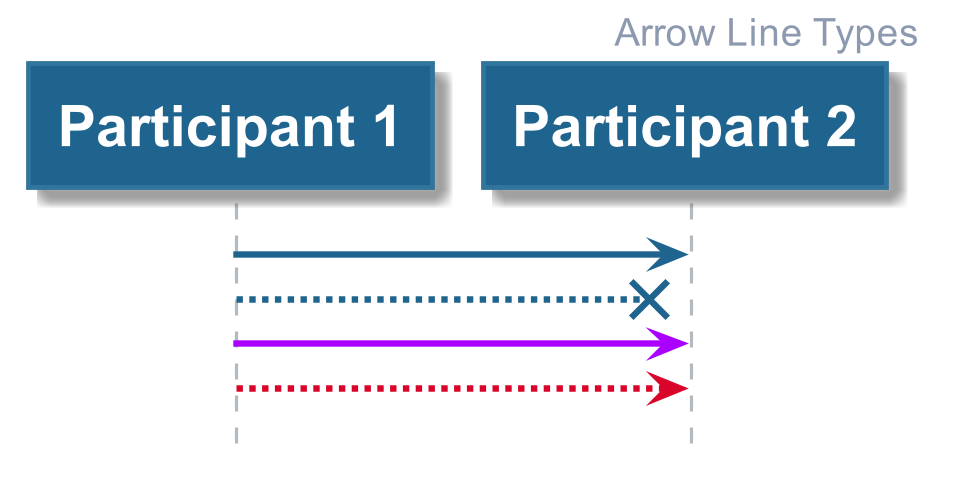

The diagram above was rendered by PlantUML. Its source (embedded in the PNG):
@startuml











hide footbox

skinparam ParticipantPadding    10

skinparam BoxPadding            10

skinparam padding               2

skinparam Shadowing             true

skinparam default {

    FontColor           #1A1C20
    FontName            Arial
    FontSize            14
    FontStyle           BOLD

    TextAlignment       LEFT
}

skinparam Sequence {

    BoxBackgroundColor                  #F3F5F6
    BoxBorderColor                      #EDEFF1

        a -> b
    GroupBackgroundColor                #12692F
    GroupBodyBackgroundColor            transparent

    GroupBorderColor                    #12692F
    GroupBorderThickness                2

    GroupFontColor                      #8D99AE
    GroupFontName                       Arial
    GroupFontSize                       14
    GroupFontStyle                      BOLD

    GroupHeaderFontColor                #FFFFFF
    GroupHeaderFontName                 Arial
    GroupHeaderFontSize                 14
    GroupHeaderFontStyle                BOLD

    ReferenceAlignment                  LEFT

    ReferenceBackgroundColor            #FFFFFF


    ReferenceBorderColor                #1B9D46
    ReferenceBorderThickness            2

    ReferenceFontColor                  #1A1C20
    ReferenceFontName                   Arial
    ReferenceFontSize                   12
    ReferenceFontStyle                  BOLD

    ReferenceHeaderBackgroundColor      #1B9D46

    ReferenceHeaderFontColor            #FFFFFF
    ReferenceHeaderFontName             Arial
    ReferenceHeaderFontSize             14
    ReferenceHeaderFontStyle            BOLD

    StereotypeFontColor                 #B3BBC1

    StereotypeFontName                  Arial
    StereotypeFontSize                  12
    StereotypeFontStyle                 NORMAL

    TitleFontColor                      #1F648E
    TitleFontName                       Arial
    TitleFontSize                       48
    TitleFontStyle                      BOLD

    MessageAlignment                    CENTER

    ArrowThickness                      2
    ArrowColor                          #1F648E

    LifeLineBorderThickness             1
    LifeLineBorderColor                 #B3BBC1
    LifeLineBackgroundColor             #DFE2E5
}

skinparam note {

    FontColor           #1A1C20
    FontName            Arial
    FontSize            12
    FontStyle           BOLD

    BackgroundColor     #FFF8E8
    BorderColor         #FFF1CC
    BorderThickness     1
}

skinparam arrow {

    FontColor           #1F648E
    FontName            Arial
    FontSize            12
    FontStyle           BOLD
}


skinparam participant {

    BackgroundColor     #1F648E
    BorderColor         #31749c

    FontColor           #FFFFFF
    FontName            Arial
    FontSize            18
    FontStyle           BOLD


    Padding             1
}

skinparam actor {

    BackgroundColor     #1F648E
    BorderColor         #31749c

    FontColor           #1F648E
    FontName            Arial
    FontSize            18
    FontStyle           BOLD

    StereotypeFontColor #B3BBC1 ' Overriden by participant
    StereotypeFontName  Arial
    StereotypeFontSize  12
    StereotypeFontStyle NORMAL
}

skinparam boundary {


    BackgroundColor     #1F648E
    BorderColor         #31749c

    FontColor           #1F648E
    FontName            Arial
    FontSize            18
    FontStyle           BOLD

    StereotypeFontColor #B3BBC1
    StereotypeFontName  Arial
    StereotypeFontSize  12
    StereotypeFontStyle NORMAL
}

skinparam control {

    BackgroundColor     #1F648E
    BorderColor         #31749c

    FontColor           #1F648E
    FontName            Arial
    FontSize            18
    FontStyle           BOLD

    StereotypeFontColor #B3BBC1
    StereotypeFontName  Arial
    StereotypeFontSize  18
    StereotypeFontStyle NORMAL
}

skinparam entity {

    BackgroundColor     #1F648E
    BorderColor         #31749c

    FontColor           #1F648E
    FontName            Arial
    FontSize            18
    FontStyle           BOLD

    StereotypeFontColor #B3BBC1
    StereotypeFontName  Arial
    StereotypeFontSize  18
    StereotypeFontStyle NORMAL
}

skinparam database {

    BackgroundColor     #1F648E
    BorderColor         #31749c

    FontColor           #1F648E
    FontName            Arial
    FontSize            18
    FontStyle           BOLD

    StereotypeFontColor #B3BBC1
    StereotypeFontName  Arial
    StereotypeFontSize  18
    StereotypeFontStyle NORMAL
}

skinparam collections {

    BackgroundColor #1F648E
    BorderColor     #31749c


}

skinparam header {

    FontColor           #8D99AE
    FontName            Arial
    FontSize            12
    FontStyle           BOLD
}

skinparam footer {

    FontColor           #8D99AE
    FontName            Arial
    FontSize            12
    FontStyle           BOLD
}

skinparam Title {

    BackgroundColor     #FFFFFF

    FontColor           #1F648E
    FontName            Arial
    FontSize            12
    FontStyle           BOLD

    Padding             1
}

    header Arrow Line Types

    participant "Participant 1" as p1

    participant "Participant 2" as p2



    p1 -> p2

    p1 -->x p2

    p1 -[#AA00FF]> p2

    p1 -[#D90429]-> p2

@enduml